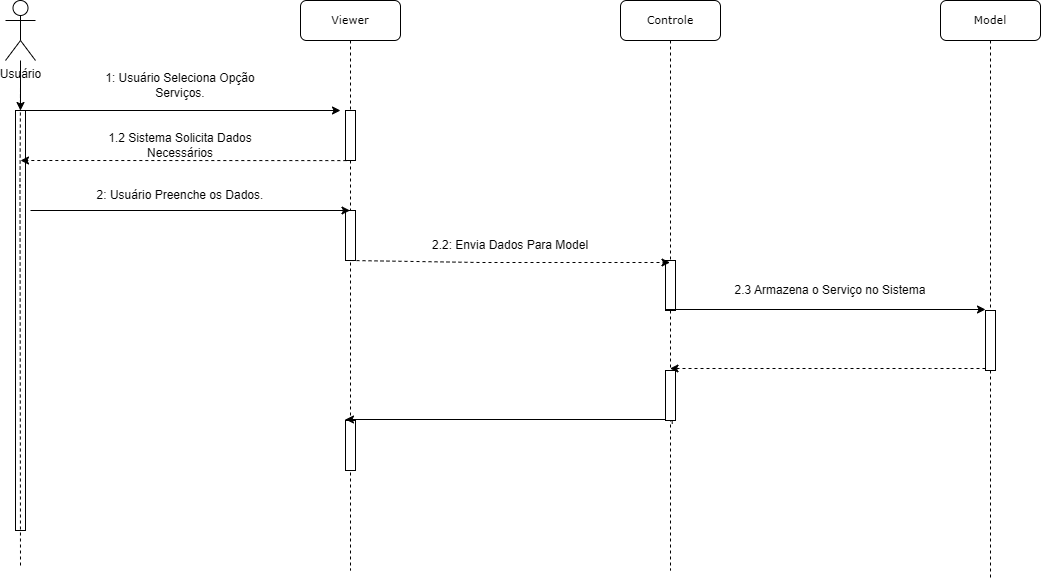

The diagram above was exported from draw.io. Its source (the exported page's mxGraphModel, read from the mxfile embedded in the PNG):
<mxGraphModel dx="1338" dy="788" grid="1" gridSize="10" guides="1" tooltips="1" connect="1" arrows="1" fold="1" page="1" pageScale="1" pageWidth="827" pageHeight="1169" math="0" shadow="0">
  <root>
    <mxCell id="0" />
    <mxCell id="1" parent="0" />
    <mxCell id="CyVjswH90wU_K72saa6K-1" value="&lt;font style=&quot;font-size: 11px;&quot;&gt;Viewer&lt;/font&gt;" style="shape=umlLifeline;perimeter=lifelinePerimeter;whiteSpace=wrap;html=1;container=1;collapsible=0;recursiveResize=0;outlineConnect=0;rounded=1;shadow=0;comic=0;labelBackgroundColor=none;strokeWidth=1;fontFamily=Verdana;fontSize=12;align=center;" parent="1" vertex="1">
      <mxGeometry x="430" y="70" width="100" height="570" as="geometry" />
    </mxCell>
    <mxCell id="CyVjswH90wU_K72saa6K-2" value="" style="html=1;points=[];perimeter=orthogonalPerimeter;rounded=0;shadow=0;comic=0;labelBackgroundColor=none;strokeWidth=1;fontFamily=Verdana;fontSize=12;align=center;" parent="CyVjswH90wU_K72saa6K-1" vertex="1">
      <mxGeometry x="45" y="110" width="10" height="50" as="geometry" />
    </mxCell>
    <mxCell id="CyVjswH90wU_K72saa6K-3" value="" style="endArrow=none;html=1;rounded=0;dashed=1;" parent="CyVjswH90wU_K72saa6K-1" source="CyVjswH90wU_K72saa6K-1" target="CyVjswH90wU_K72saa6K-2" edge="1">
      <mxGeometry width="50" height="50" relative="1" as="geometry">
        <mxPoint x="94.5" y="210" as="sourcePoint" />
        <mxPoint x="355" y="210" as="targetPoint" />
        <Array as="points" />
      </mxGeometry>
    </mxCell>
    <mxCell id="CyVjswH90wU_K72saa6K-4" value="" style="html=1;points=[];perimeter=orthogonalPerimeter;rounded=0;shadow=0;comic=0;labelBackgroundColor=none;strokeWidth=1;fontFamily=Verdana;fontSize=12;align=center;" parent="CyVjswH90wU_K72saa6K-1" vertex="1">
      <mxGeometry x="45" y="420" width="10" height="50" as="geometry" />
    </mxCell>
    <mxCell id="CyVjswH90wU_K72saa6K-5" value="" style="html=1;points=[];perimeter=orthogonalPerimeter;rounded=0;shadow=0;comic=0;labelBackgroundColor=none;strokeWidth=1;fontFamily=Verdana;fontSize=12;align=center;" parent="CyVjswH90wU_K72saa6K-1" vertex="1">
      <mxGeometry x="45" y="210" width="10" height="50" as="geometry" />
    </mxCell>
    <mxCell id="CyVjswH90wU_K72saa6K-6" value="" style="endArrow=classic;html=1;rounded=0;" parent="CyVjswH90wU_K72saa6K-1" target="CyVjswH90wU_K72saa6K-1" edge="1">
      <mxGeometry width="50" height="50" relative="1" as="geometry">
        <mxPoint x="-270" y="210" as="sourcePoint" />
        <mxPoint x="45" y="210" as="targetPoint" />
      </mxGeometry>
    </mxCell>
    <mxCell id="iUg4YFrnJoNh_JC2W_Lt-1" value="" style="edgeStyle=orthogonalEdgeStyle;rounded=0;orthogonalLoop=1;jettySize=auto;html=1;" edge="1" parent="1" source="CyVjswH90wU_K72saa6K-8" target="CyVjswH90wU_K72saa6K-9">
      <mxGeometry relative="1" as="geometry" />
    </mxCell>
    <mxCell id="CyVjswH90wU_K72saa6K-8" value="Usuário" style="shape=umlActor;verticalLabelPosition=bottom;verticalAlign=top;html=1;outlineConnect=0;" parent="1" vertex="1">
      <mxGeometry x="135" y="70" width="30" height="60" as="geometry" />
    </mxCell>
    <mxCell id="CyVjswH90wU_K72saa6K-9" value="" style="html=1;points=[];perimeter=orthogonalPerimeter;rounded=0;shadow=0;comic=0;labelBackgroundColor=none;strokeWidth=1;fontFamily=Verdana;fontSize=12;align=center;" parent="1" vertex="1">
      <mxGeometry x="145" y="180" width="10" height="420" as="geometry" />
    </mxCell>
    <mxCell id="CyVjswH90wU_K72saa6K-10" value="" style="endArrow=none;dashed=1;html=1;rounded=0;" parent="1" edge="1">
      <mxGeometry width="50" height="50" relative="1" as="geometry">
        <mxPoint x="150" y="635" as="sourcePoint" />
        <mxPoint x="150" y="155" as="targetPoint" />
        <Array as="points">
          <mxPoint x="149.5" y="255" />
        </Array>
      </mxGeometry>
    </mxCell>
    <mxCell id="CyVjswH90wU_K72saa6K-11" value="&lt;font style=&quot;font-size: 11px;&quot;&gt;Model&lt;/font&gt;" style="shape=umlLifeline;perimeter=lifelinePerimeter;whiteSpace=wrap;html=1;container=0;collapsible=0;recursiveResize=0;outlineConnect=0;rounded=1;shadow=0;comic=0;labelBackgroundColor=none;strokeWidth=1;fontFamily=Verdana;fontSize=12;align=center;" parent="1" vertex="1">
      <mxGeometry x="1070" y="70" width="100" height="580" as="geometry" />
    </mxCell>
    <mxCell id="CyVjswH90wU_K72saa6K-12" value="" style="endArrow=classic;html=1;rounded=0;" parent="1" edge="1">
      <mxGeometry width="50" height="50" relative="1" as="geometry">
        <mxPoint x="150" y="180" as="sourcePoint" />
        <mxPoint x="470" y="180" as="targetPoint" />
      </mxGeometry>
    </mxCell>
    <mxCell id="CyVjswH90wU_K72saa6K-13" value="1: Usuário Seleciona Opção Serviços." style="text;html=1;strokeColor=none;fillColor=none;align=center;verticalAlign=middle;whiteSpace=wrap;rounded=0;" parent="1" vertex="1">
      <mxGeometry x="210" y="140" width="200" height="30" as="geometry" />
    </mxCell>
    <mxCell id="CyVjswH90wU_K72saa6K-14" value="&lt;font style=&quot;font-size: 11px;&quot;&gt;Controle&lt;/font&gt;" style="shape=umlLifeline;perimeter=lifelinePerimeter;whiteSpace=wrap;html=1;container=1;collapsible=0;recursiveResize=0;outlineConnect=0;rounded=1;shadow=0;comic=0;labelBackgroundColor=none;strokeWidth=1;fontFamily=Verdana;fontSize=12;align=center;" parent="1" vertex="1">
      <mxGeometry x="750" y="70" width="100" height="570" as="geometry" />
    </mxCell>
    <mxCell id="CyVjswH90wU_K72saa6K-15" value="" style="endArrow=none;html=1;rounded=0;dashed=1;" parent="CyVjswH90wU_K72saa6K-14" source="CyVjswH90wU_K72saa6K-14" edge="1">
      <mxGeometry width="50" height="50" relative="1" as="geometry">
        <mxPoint x="94.5" y="210" as="sourcePoint" />
        <mxPoint x="50" y="160" as="targetPoint" />
        <Array as="points" />
      </mxGeometry>
    </mxCell>
    <mxCell id="CyVjswH90wU_K72saa6K-16" value="" style="html=1;points=[];perimeter=orthogonalPerimeter;rounded=0;shadow=0;comic=0;labelBackgroundColor=none;strokeWidth=1;fontFamily=Verdana;fontSize=12;align=center;" parent="CyVjswH90wU_K72saa6K-14" vertex="1">
      <mxGeometry x="45" y="260" width="10" height="50" as="geometry" />
    </mxCell>
    <mxCell id="CyVjswH90wU_K72saa6K-17" value="" style="endArrow=classic;html=1;rounded=0;exitX=0.083;exitY=1.002;exitDx=0;exitDy=0;exitPerimeter=0;dashed=1;" parent="1" source="CyVjswH90wU_K72saa6K-2" edge="1">
      <mxGeometry width="50" height="50" relative="1" as="geometry">
        <mxPoint x="520" y="310" as="sourcePoint" />
        <mxPoint x="150" y="230" as="targetPoint" />
      </mxGeometry>
    </mxCell>
    <mxCell id="CyVjswH90wU_K72saa6K-18" value="1.2 Sistema Solicita Dados Necessários" style="text;html=1;strokeColor=none;fillColor=none;align=center;verticalAlign=middle;whiteSpace=wrap;rounded=0;" parent="1" vertex="1">
      <mxGeometry x="220" y="200" width="180" height="30" as="geometry" />
    </mxCell>
    <mxCell id="CyVjswH90wU_K72saa6K-19" value="2.3 Armazena o Serviço no Sistema" style="text;html=1;strokeColor=none;fillColor=none;align=center;verticalAlign=middle;whiteSpace=wrap;rounded=0;" parent="1" vertex="1">
      <mxGeometry x="860" y="345" width="200" height="30" as="geometry" />
    </mxCell>
    <mxCell id="CyVjswH90wU_K72saa6K-20" value="" style="endArrow=classic;html=1;rounded=0;dashed=1;exitX=0.5;exitY=1;exitDx=0;exitDy=0;exitPerimeter=0;" parent="1" source="CyVjswH90wU_K72saa6K-5" target="CyVjswH90wU_K72saa6K-14" edge="1">
      <mxGeometry width="50" height="50" relative="1" as="geometry">
        <mxPoint x="815.8299999999999" y="329.6" as="sourcePoint" />
        <mxPoint x="490.00000000000006" y="329.5" as="targetPoint" />
        <Array as="points">
          <mxPoint x="610" y="332" />
        </Array>
      </mxGeometry>
    </mxCell>
    <mxCell id="CyVjswH90wU_K72saa6K-22" value="" style="html=1;points=[];perimeter=orthogonalPerimeter;rounded=0;shadow=0;comic=0;labelBackgroundColor=none;strokeWidth=1;fontFamily=Verdana;fontSize=12;align=center;" parent="1" vertex="1">
      <mxGeometry x="1115" y="380" width="10" height="60" as="geometry" />
    </mxCell>
    <mxCell id="CyVjswH90wU_K72saa6K-23" value="2: Usuário Preenche os Dados." style="text;html=1;strokeColor=none;fillColor=none;align=center;verticalAlign=middle;whiteSpace=wrap;rounded=0;" parent="1" vertex="1">
      <mxGeometry x="220" y="250" width="180" height="30" as="geometry" />
    </mxCell>
    <mxCell id="CyVjswH90wU_K72saa6K-24" value="2.2: Envia Dados Para Model" style="text;html=1;strokeColor=none;fillColor=none;align=center;verticalAlign=middle;whiteSpace=wrap;rounded=0;" parent="1" vertex="1">
      <mxGeometry x="550" y="300" width="180" height="30" as="geometry" />
    </mxCell>
    <mxCell id="CyVjswH90wU_K72saa6K-25" value="" style="endArrow=classic;html=1;rounded=0;dashed=1;exitX=0.674;exitY=1.065;exitDx=0;exitDy=0;exitPerimeter=0;startArrow=none;" parent="1" source="CyVjswH90wU_K72saa6K-26" edge="1">
      <mxGeometry width="50" height="50" relative="1" as="geometry">
        <mxPoint x="830" y="455" as="sourcePoint" />
        <mxPoint x="800" y="450" as="targetPoint" />
        <Array as="points" />
      </mxGeometry>
    </mxCell>
    <mxCell id="CyVjswH90wU_K72saa6K-26" value="" style="html=1;points=[];perimeter=orthogonalPerimeter;rounded=0;shadow=0;comic=0;labelBackgroundColor=none;strokeWidth=1;fontFamily=Verdana;fontSize=12;align=center;" parent="1" vertex="1">
      <mxGeometry x="795" y="440" width="10" height="50" as="geometry" />
    </mxCell>
    <mxCell id="CyVjswH90wU_K72saa6K-27" value="" style="endArrow=classic;html=1;rounded=0;dashed=1;" parent="1" source="CyVjswH90wU_K72saa6K-22" target="CyVjswH90wU_K72saa6K-14" edge="1">
      <mxGeometry width="50" height="50" relative="1" as="geometry">
        <mxPoint x="920" y="480" as="sourcePoint" />
        <mxPoint x="810" y="440" as="targetPoint" />
        <Array as="points">
          <mxPoint x="1060" y="438" />
        </Array>
      </mxGeometry>
    </mxCell>
    <mxCell id="CyVjswH90wU_K72saa6K-28" value="" style="endArrow=classic;html=1;rounded=0;" parent="1" edge="1">
      <mxGeometry width="50" height="50" relative="1" as="geometry">
        <mxPoint x="795" y="379" as="sourcePoint" />
        <mxPoint x="1115" y="379" as="targetPoint" />
      </mxGeometry>
    </mxCell>
    <mxCell id="CyVjswH90wU_K72saa6K-29" value="" style="endArrow=classic;html=1;rounded=0;" parent="1" edge="1">
      <mxGeometry width="50" height="50" relative="1" as="geometry">
        <mxPoint x="475" y="489" as="sourcePoint" />
        <mxPoint x="475" y="489" as="targetPoint" />
        <Array as="points">
          <mxPoint x="795" y="489" />
        </Array>
      </mxGeometry>
    </mxCell>
  </root>
</mxGraphModel>